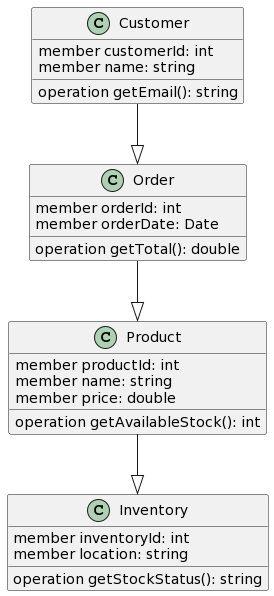

The diagram above was rendered by PlantUML. Its source (embedded in the PNG):
@startuml
!define ENTITY class
!define FIELD member
!define METHOD operation

ENTITY Order {
  FIELD orderId: int
  FIELD orderDate: Date
  METHOD getTotal(): double
}

ENTITY Product {
  FIELD productId: int
  FIELD name: string
  FIELD price: double
  METHOD getAvailableStock(): int
}

ENTITY Customer {
  FIELD customerId: int
  FIELD name: string
  METHOD getEmail(): string
}

ENTITY Inventory {
  FIELD inventoryId: int
  FIELD location: string
  METHOD getStockStatus(): string
}

Order --|> Product
Product --|> Inventory
Customer --|> Order
@enduml